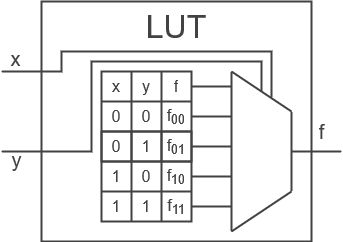

The diagram above was exported from draw.io. Its source (the exported page's mxGraphModel, read from the mxfile embedded in the PNG):
<mxGraphModel dx="667" dy="338" grid="1" gridSize="10" guides="1" tooltips="1" connect="1" arrows="1" fold="1" page="1" pageScale="1" pageWidth="827" pageHeight="1169" math="0" shadow="0">
  <root>
    <mxCell id="0" />
    <mxCell id="1" parent="0" />
    <mxCell id="2" value="" style="rounded=0;whiteSpace=wrap;html=1;labelBackgroundColor=none;strokeColor=#424242;fontColor=#424242;fillColor=none;strokeWidth=2;" vertex="1" parent="1">
      <mxGeometry x="210" y="210" width="270" height="240" as="geometry" />
    </mxCell>
    <mxCell id="3" value="" style="shape=table;startSize=0;container=1;collapsible=0;childLayout=tableLayout;fontSize=16;labelBackgroundColor=none;strokeColor=#424242;fontColor=#424242;fillColor=none;strokeWidth=2;" vertex="1" parent="1">
      <mxGeometry x="270" y="280" width="90" height="90" as="geometry" />
    </mxCell>
    <mxCell id="4" value="" style="shape=tableRow;horizontal=0;startSize=0;swimlaneHead=0;swimlaneBody=0;strokeColor=inherit;top=0;left=0;bottom=0;right=0;collapsible=0;dropTarget=0;fillColor=none;points=[[0,0.5],[1,0.5]];portConstraint=eastwest;fontSize=16;labelBackgroundColor=none;fontColor=#424242;" vertex="1" parent="3">
      <mxGeometry width="90" height="30" as="geometry" />
    </mxCell>
    <mxCell id="5" value="x" style="shape=partialRectangle;html=1;whiteSpace=wrap;connectable=0;strokeColor=inherit;overflow=hidden;fillColor=none;top=0;left=0;bottom=0;right=0;pointerEvents=1;fontSize=16;labelBackgroundColor=none;fontColor=#424242;" vertex="1" parent="4">
      <mxGeometry width="30" height="30" as="geometry">
        <mxRectangle width="30" height="30" as="alternateBounds" />
      </mxGeometry>
    </mxCell>
    <mxCell id="6" value="y" style="shape=partialRectangle;html=1;whiteSpace=wrap;connectable=0;strokeColor=inherit;overflow=hidden;fillColor=none;top=0;left=0;bottom=0;right=0;pointerEvents=1;fontSize=16;labelBackgroundColor=none;fontColor=#424242;" vertex="1" parent="4">
      <mxGeometry x="30" width="30" height="30" as="geometry">
        <mxRectangle width="30" height="30" as="alternateBounds" />
      </mxGeometry>
    </mxCell>
    <mxCell id="7" value="f" style="shape=partialRectangle;html=1;whiteSpace=wrap;connectable=0;strokeColor=inherit;overflow=hidden;fillColor=none;top=0;left=0;bottom=0;right=0;pointerEvents=1;fontSize=16;labelBackgroundColor=none;fontColor=#424242;" vertex="1" parent="4">
      <mxGeometry x="60" width="30" height="30" as="geometry">
        <mxRectangle width="30" height="30" as="alternateBounds" />
      </mxGeometry>
    </mxCell>
    <mxCell id="8" value="" style="shape=tableRow;horizontal=0;startSize=0;swimlaneHead=0;swimlaneBody=0;strokeColor=inherit;top=0;left=0;bottom=0;right=0;collapsible=0;dropTarget=0;fillColor=none;points=[[0,0.5],[1,0.5]];portConstraint=eastwest;fontSize=16;labelBackgroundColor=none;fontColor=#424242;" vertex="1" parent="3">
      <mxGeometry y="30" width="90" height="30" as="geometry" />
    </mxCell>
    <mxCell id="9" value="0" style="shape=partialRectangle;html=1;whiteSpace=wrap;connectable=0;strokeColor=inherit;overflow=hidden;fillColor=none;top=0;left=0;bottom=0;right=0;pointerEvents=1;fontSize=16;labelBackgroundColor=none;fontColor=#424242;" vertex="1" parent="8">
      <mxGeometry width="30" height="30" as="geometry">
        <mxRectangle width="30" height="30" as="alternateBounds" />
      </mxGeometry>
    </mxCell>
    <mxCell id="10" value="0" style="shape=partialRectangle;html=1;whiteSpace=wrap;connectable=0;strokeColor=inherit;overflow=hidden;fillColor=none;top=0;left=0;bottom=0;right=0;pointerEvents=1;fontSize=16;labelBackgroundColor=none;fontColor=#424242;" vertex="1" parent="8">
      <mxGeometry x="30" width="30" height="30" as="geometry">
        <mxRectangle width="30" height="30" as="alternateBounds" />
      </mxGeometry>
    </mxCell>
    <mxCell id="11" value="f&lt;sub&gt;00&lt;/sub&gt;" style="shape=partialRectangle;html=1;whiteSpace=wrap;connectable=0;strokeColor=inherit;overflow=hidden;fillColor=none;top=0;left=0;bottom=0;right=0;pointerEvents=1;fontSize=16;labelBackgroundColor=none;fontColor=#424242;" vertex="1" parent="8">
      <mxGeometry x="60" width="30" height="30" as="geometry">
        <mxRectangle width="30" height="30" as="alternateBounds" />
      </mxGeometry>
    </mxCell>
    <mxCell id="12" value="" style="shape=tableRow;horizontal=0;startSize=0;swimlaneHead=0;swimlaneBody=0;strokeColor=inherit;top=0;left=0;bottom=0;right=0;collapsible=0;dropTarget=0;fillColor=none;points=[[0,0.5],[1,0.5]];portConstraint=eastwest;fontSize=16;labelBackgroundColor=none;fontColor=#424242;" vertex="1" parent="3">
      <mxGeometry y="60" width="90" height="30" as="geometry" />
    </mxCell>
    <mxCell id="13" value="0" style="shape=partialRectangle;html=1;whiteSpace=wrap;connectable=0;strokeColor=inherit;overflow=hidden;fillColor=none;top=0;left=0;bottom=0;right=0;pointerEvents=1;fontSize=16;labelBackgroundColor=none;fontColor=#424242;" vertex="1" parent="12">
      <mxGeometry width="30" height="30" as="geometry">
        <mxRectangle width="30" height="30" as="alternateBounds" />
      </mxGeometry>
    </mxCell>
    <mxCell id="14" value="1" style="shape=partialRectangle;html=1;whiteSpace=wrap;connectable=0;strokeColor=inherit;overflow=hidden;fillColor=none;top=0;left=0;bottom=0;right=0;pointerEvents=1;fontSize=16;labelBackgroundColor=none;fontColor=#424242;" vertex="1" parent="12">
      <mxGeometry x="30" width="30" height="30" as="geometry">
        <mxRectangle width="30" height="30" as="alternateBounds" />
      </mxGeometry>
    </mxCell>
    <mxCell id="15" value="" style="shape=partialRectangle;html=1;whiteSpace=wrap;connectable=0;strokeColor=inherit;overflow=hidden;fillColor=none;top=0;left=0;bottom=0;right=0;pointerEvents=1;fontSize=16;labelBackgroundColor=none;fontColor=#424242;" vertex="1" parent="12">
      <mxGeometry x="60" width="30" height="30" as="geometry">
        <mxRectangle width="30" height="30" as="alternateBounds" />
      </mxGeometry>
    </mxCell>
    <mxCell id="16" value="" style="shape=table;startSize=0;container=1;collapsible=0;childLayout=tableLayout;fontSize=16;labelBackgroundColor=none;strokeColor=#424242;fontColor=#424242;fillColor=none;strokeWidth=2;" vertex="1" parent="1">
      <mxGeometry x="270" y="340" width="90" height="90" as="geometry" />
    </mxCell>
    <mxCell id="17" value="" style="shape=tableRow;horizontal=0;startSize=0;swimlaneHead=0;swimlaneBody=0;strokeColor=inherit;top=0;left=0;bottom=0;right=0;collapsible=0;dropTarget=0;fillColor=none;points=[[0,0.5],[1,0.5]];portConstraint=eastwest;fontSize=16;labelBackgroundColor=none;fontColor=#424242;" vertex="1" parent="16">
      <mxGeometry width="90" height="30" as="geometry" />
    </mxCell>
    <mxCell id="18" value="" style="shape=partialRectangle;html=1;whiteSpace=wrap;connectable=0;strokeColor=inherit;overflow=hidden;fillColor=none;top=0;left=0;bottom=0;right=0;pointerEvents=1;fontSize=16;labelBackgroundColor=none;fontColor=#424242;" vertex="1" parent="17">
      <mxGeometry width="30" height="30" as="geometry">
        <mxRectangle width="30" height="30" as="alternateBounds" />
      </mxGeometry>
    </mxCell>
    <mxCell id="19" value="" style="shape=partialRectangle;html=1;whiteSpace=wrap;connectable=0;strokeColor=inherit;overflow=hidden;fillColor=none;top=0;left=0;bottom=0;right=0;pointerEvents=1;fontSize=16;labelBackgroundColor=none;fontColor=#424242;" vertex="1" parent="17">
      <mxGeometry x="30" width="30" height="30" as="geometry">
        <mxRectangle width="30" height="30" as="alternateBounds" />
      </mxGeometry>
    </mxCell>
    <mxCell id="20" value="f&lt;sub&gt;01&lt;/sub&gt;" style="shape=partialRectangle;html=1;whiteSpace=wrap;connectable=0;strokeColor=inherit;overflow=hidden;fillColor=none;top=0;left=0;bottom=0;right=0;pointerEvents=1;fontSize=16;labelBackgroundColor=none;fontColor=#424242;" vertex="1" parent="17">
      <mxGeometry x="60" width="30" height="30" as="geometry">
        <mxRectangle width="30" height="30" as="alternateBounds" />
      </mxGeometry>
    </mxCell>
    <mxCell id="21" value="" style="shape=tableRow;horizontal=0;startSize=0;swimlaneHead=0;swimlaneBody=0;strokeColor=inherit;top=0;left=0;bottom=0;right=0;collapsible=0;dropTarget=0;fillColor=none;points=[[0,0.5],[1,0.5]];portConstraint=eastwest;fontSize=16;labelBackgroundColor=none;fontColor=#424242;" vertex="1" parent="16">
      <mxGeometry y="30" width="90" height="30" as="geometry" />
    </mxCell>
    <mxCell id="22" value="1" style="shape=partialRectangle;html=1;whiteSpace=wrap;connectable=0;strokeColor=inherit;overflow=hidden;fillColor=none;top=0;left=0;bottom=0;right=0;pointerEvents=1;fontSize=16;labelBackgroundColor=none;fontColor=#424242;" vertex="1" parent="21">
      <mxGeometry width="30" height="30" as="geometry">
        <mxRectangle width="30" height="30" as="alternateBounds" />
      </mxGeometry>
    </mxCell>
    <mxCell id="23" value="0" style="shape=partialRectangle;html=1;whiteSpace=wrap;connectable=0;strokeColor=inherit;overflow=hidden;fillColor=none;top=0;left=0;bottom=0;right=0;pointerEvents=1;fontSize=16;labelBackgroundColor=none;fontColor=#424242;" vertex="1" parent="21">
      <mxGeometry x="30" width="30" height="30" as="geometry">
        <mxRectangle width="30" height="30" as="alternateBounds" />
      </mxGeometry>
    </mxCell>
    <mxCell id="24" value="f&lt;sub&gt;10&lt;/sub&gt;" style="shape=partialRectangle;html=1;whiteSpace=wrap;connectable=0;strokeColor=inherit;overflow=hidden;fillColor=none;top=0;left=0;bottom=0;right=0;pointerEvents=1;fontSize=16;labelBackgroundColor=none;fontColor=#424242;" vertex="1" parent="21">
      <mxGeometry x="60" width="30" height="30" as="geometry">
        <mxRectangle width="30" height="30" as="alternateBounds" />
      </mxGeometry>
    </mxCell>
    <mxCell id="25" value="" style="shape=tableRow;horizontal=0;startSize=0;swimlaneHead=0;swimlaneBody=0;strokeColor=inherit;top=0;left=0;bottom=0;right=0;collapsible=0;dropTarget=0;fillColor=none;points=[[0,0.5],[1,0.5]];portConstraint=eastwest;fontSize=16;labelBackgroundColor=none;fontColor=#424242;" vertex="1" parent="16">
      <mxGeometry y="60" width="90" height="30" as="geometry" />
    </mxCell>
    <mxCell id="26" value="1" style="shape=partialRectangle;html=1;whiteSpace=wrap;connectable=0;strokeColor=inherit;overflow=hidden;fillColor=none;top=0;left=0;bottom=0;right=0;pointerEvents=1;fontSize=16;labelBackgroundColor=none;fontColor=#424242;" vertex="1" parent="25">
      <mxGeometry width="30" height="30" as="geometry">
        <mxRectangle width="30" height="30" as="alternateBounds" />
      </mxGeometry>
    </mxCell>
    <mxCell id="27" value="1" style="shape=partialRectangle;html=1;whiteSpace=wrap;connectable=0;strokeColor=inherit;overflow=hidden;fillColor=none;top=0;left=0;bottom=0;right=0;pointerEvents=1;fontSize=16;labelBackgroundColor=none;fontColor=#424242;" vertex="1" parent="25">
      <mxGeometry x="30" width="30" height="30" as="geometry">
        <mxRectangle width="30" height="30" as="alternateBounds" />
      </mxGeometry>
    </mxCell>
    <mxCell id="28" value="f&lt;sub&gt;11&lt;/sub&gt;" style="shape=partialRectangle;html=1;whiteSpace=wrap;connectable=0;strokeColor=inherit;overflow=hidden;fillColor=none;top=0;left=0;bottom=0;right=0;pointerEvents=1;fontSize=16;labelBackgroundColor=none;fontColor=#424242;" vertex="1" parent="25">
      <mxGeometry x="60" width="30" height="30" as="geometry">
        <mxRectangle width="30" height="30" as="alternateBounds" />
      </mxGeometry>
    </mxCell>
    <mxCell id="29" value="" style="endArrow=none;html=1;rounded=0;labelBackgroundColor=none;strokeColor=#424242;fontColor=#424242;exitX=1;exitY=0.5;exitDx=0;exitDy=0;strokeWidth=2;" edge="1" source="4" parent="1">
      <mxGeometry width="50" height="50" relative="1" as="geometry">
        <mxPoint x="440" y="440" as="sourcePoint" />
        <mxPoint x="400" y="295" as="targetPoint" />
      </mxGeometry>
    </mxCell>
    <mxCell id="30" value="" style="endArrow=none;html=1;rounded=0;labelBackgroundColor=none;strokeColor=#424242;fontColor=#424242;exitX=1;exitY=0.5;exitDx=0;exitDy=0;strokeWidth=2;" edge="1" source="8" parent="1">
      <mxGeometry width="50" height="50" relative="1" as="geometry">
        <mxPoint x="374" y="324.77" as="sourcePoint" />
        <mxPoint x="400" y="325" as="targetPoint" />
      </mxGeometry>
    </mxCell>
    <mxCell id="31" value="" style="endArrow=none;html=1;rounded=0;labelBackgroundColor=none;strokeColor=#424242;fontColor=#424242;exitX=1;exitY=0.5;exitDx=0;exitDy=0;strokeWidth=2;" edge="1" source="21" parent="1">
      <mxGeometry width="50" height="50" relative="1" as="geometry">
        <mxPoint x="380" y="315" as="sourcePoint" />
        <mxPoint x="400" y="385" as="targetPoint" />
      </mxGeometry>
    </mxCell>
    <mxCell id="32" value="" style="endArrow=none;html=1;rounded=0;labelBackgroundColor=none;strokeColor=#424242;fontColor=#424242;exitX=1;exitY=0.5;exitDx=0;exitDy=0;strokeWidth=2;" edge="1" source="17" parent="1">
      <mxGeometry width="50" height="50" relative="1" as="geometry">
        <mxPoint x="394" y="360" as="sourcePoint" />
        <mxPoint x="400" y="355" as="targetPoint" />
      </mxGeometry>
    </mxCell>
    <mxCell id="33" value="" style="endArrow=none;html=1;rounded=0;labelBackgroundColor=none;strokeColor=#424242;fontColor=#424242;exitX=1;exitY=0.5;exitDx=0;exitDy=0;strokeWidth=2;" edge="1" source="25" parent="1">
      <mxGeometry width="50" height="50" relative="1" as="geometry">
        <mxPoint x="400" y="335" as="sourcePoint" />
        <mxPoint x="400" y="415" as="targetPoint" />
      </mxGeometry>
    </mxCell>
    <mxCell id="34" value="" style="endArrow=none;html=1;rounded=0;labelBackgroundColor=none;strokeColor=#424242;fontColor=#424242;strokeWidth=2;" edge="1" parent="1">
      <mxGeometry width="50" height="50" relative="1" as="geometry">
        <mxPoint x="400" y="440" as="sourcePoint" />
        <mxPoint x="400" y="280" as="targetPoint" />
      </mxGeometry>
    </mxCell>
    <mxCell id="35" value="" style="endArrow=none;html=1;rounded=0;labelBackgroundColor=none;strokeColor=#424242;fontColor=#424242;strokeWidth=2;" edge="1" parent="1">
      <mxGeometry width="50" height="50" relative="1" as="geometry">
        <mxPoint x="400" y="440" as="sourcePoint" />
        <mxPoint x="460" y="400" as="targetPoint" />
      </mxGeometry>
    </mxCell>
    <mxCell id="36" value="" style="endArrow=none;html=1;rounded=0;labelBackgroundColor=none;strokeColor=#424242;fontColor=#424242;strokeWidth=2;" edge="1" parent="1">
      <mxGeometry width="50" height="50" relative="1" as="geometry">
        <mxPoint x="400" y="280" as="sourcePoint" />
        <mxPoint x="460" y="320" as="targetPoint" />
      </mxGeometry>
    </mxCell>
    <mxCell id="37" value="" style="endArrow=none;html=1;rounded=0;labelBackgroundColor=none;strokeColor=#424242;fontColor=#424242;strokeWidth=2;" edge="1" parent="1">
      <mxGeometry width="50" height="50" relative="1" as="geometry">
        <mxPoint x="460" y="400" as="sourcePoint" />
        <mxPoint x="460" y="320" as="targetPoint" />
      </mxGeometry>
    </mxCell>
    <mxCell id="38" value="" style="endArrow=none;html=1;rounded=0;labelBackgroundColor=none;strokeColor=#424242;fontColor=#424242;strokeWidth=2;" edge="1" parent="1">
      <mxGeometry width="50" height="50" relative="1" as="geometry">
        <mxPoint x="430" y="300" as="sourcePoint" />
        <mxPoint x="170" y="360" as="targetPoint" />
        <Array as="points">
          <mxPoint x="430" y="270" />
          <mxPoint x="260" y="270" />
          <mxPoint x="260" y="360" />
        </Array>
      </mxGeometry>
    </mxCell>
    <mxCell id="39" value="y" style="edgeLabel;html=1;align=center;verticalAlign=middle;resizable=0;points=[];fontColor=#424242;labelBackgroundColor=none;fontSize=20;" vertex="1" connectable="0" parent="38">
      <mxGeometry x="0.9103" relative="1" as="geometry">
        <mxPoint x="-2" y="8" as="offset" />
      </mxGeometry>
    </mxCell>
    <mxCell id="40" value="" style="endArrow=none;html=1;rounded=0;labelBackgroundColor=none;strokeColor=#424242;fontColor=#424242;strokeWidth=2;" edge="1" parent="1">
      <mxGeometry width="50" height="50" relative="1" as="geometry">
        <mxPoint x="440" y="306" as="sourcePoint" />
        <mxPoint x="170" y="280" as="targetPoint" />
        <Array as="points">
          <mxPoint x="440" y="260" />
          <mxPoint x="230" y="260" />
          <mxPoint x="230" y="280" />
        </Array>
      </mxGeometry>
    </mxCell>
    <mxCell id="41" value="x" style="edgeLabel;html=1;align=center;verticalAlign=middle;resizable=0;points=[];fontColor=#424242;labelBackgroundColor=none;fontSize=20;" vertex="1" connectable="0" parent="40">
      <mxGeometry x="0.9193" y="-1" relative="1" as="geometry">
        <mxPoint y="-12" as="offset" />
      </mxGeometry>
    </mxCell>
    <mxCell id="42" value="f" style="endArrow=none;html=1;rounded=0;labelBackgroundColor=none;strokeColor=#424242;fontColor=#424242;strokeWidth=2;fontSize=20;" edge="1" parent="1">
      <mxGeometry x="0.2" y="20" width="50" height="50" relative="1" as="geometry">
        <mxPoint x="460" y="360" as="sourcePoint" />
        <mxPoint x="510" y="360" as="targetPoint" />
        <mxPoint as="offset" />
      </mxGeometry>
    </mxCell>
    <mxCell id="43" value="&lt;font style=&quot;font-size: 32px;&quot;&gt;&lt;font style=&quot;font-size: 32px;&quot;&gt;LUT&lt;/font&gt;&lt;/font&gt;" style="text;html=1;strokeColor=none;fillColor=none;align=center;verticalAlign=middle;whiteSpace=wrap;rounded=0;fontColor=#424242;fontSize=32;" vertex="1" parent="1">
      <mxGeometry x="315" y="220" width="60" height="30" as="geometry" />
    </mxCell>
  </root>
</mxGraphModel>